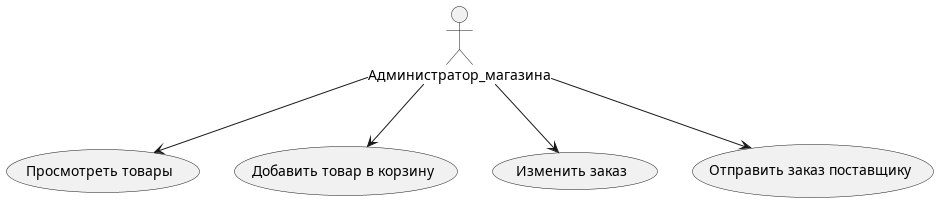

The diagram above was rendered by PlantUML. Its source (embedded in the PNG):
@startuml Администратор_мазагина

Администратор_магазина --> (Просмотреть товары)
Администратор_магазина --> (Добавить товар в корзину)
Администратор_магазина --> (Изменить заказ)
Администратор_магазина --> (Отправить заказ поставщику)



@enduml